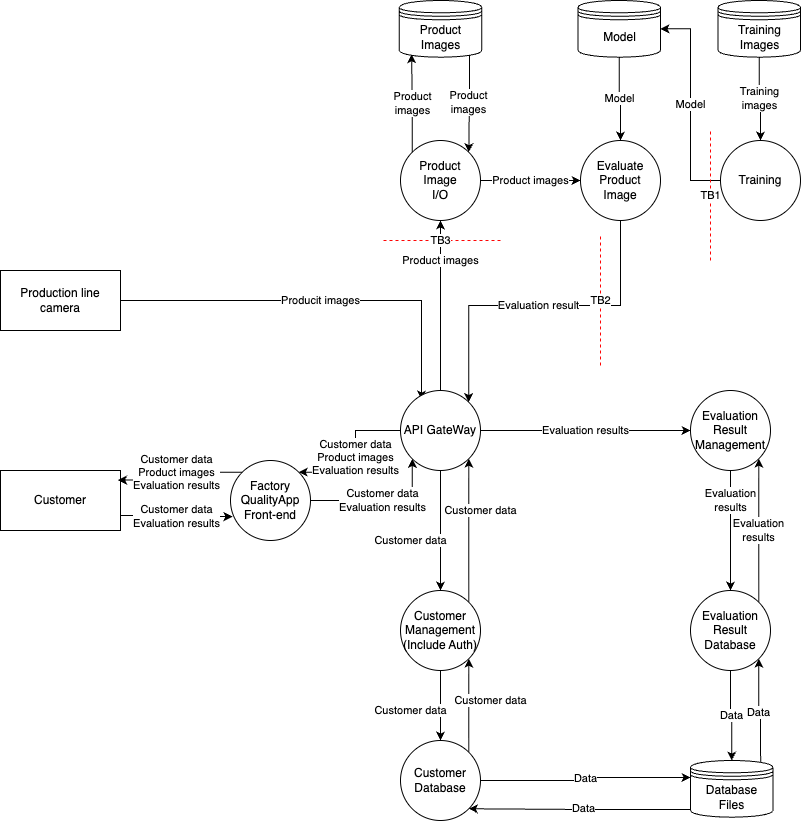

The diagram above was exported from draw.io. Its source (the exported page's mxGraphModel, read from the mxfile embedded in the PNG):
<mxGraphModel dx="863" dy="626" grid="1" gridSize="10" guides="1" tooltips="1" connect="1" arrows="1" fold="1" page="1" pageScale="1" pageWidth="850" pageHeight="1100" math="0" shadow="0">
  <root>
    <mxCell id="0" />
    <mxCell id="1" parent="0" />
    <mxCell id="Okjl_yhnIC2lDpPyXPDZ-1" value="Customer" style="rounded=0;whiteSpace=wrap;html=1;" parent="1" vertex="1">
      <mxGeometry x="20" y="480" width="120" height="60" as="geometry" />
    </mxCell>
    <mxCell id="mWEbfKK-n4bc4v-x-MYG-1" value="Producit images" style="edgeStyle=orthogonalEdgeStyle;rounded=0;orthogonalLoop=1;jettySize=auto;html=1;exitX=1;exitY=0.5;exitDx=0;exitDy=0;entryX=0.263;entryY=0.113;entryDx=0;entryDy=0;entryPerimeter=0;" parent="1" source="Okjl_yhnIC2lDpPyXPDZ-3" target="Okjl_yhnIC2lDpPyXPDZ-8" edge="1">
      <mxGeometry relative="1" as="geometry">
        <Array as="points">
          <mxPoint x="441" y="310" />
        </Array>
      </mxGeometry>
    </mxCell>
    <mxCell id="Okjl_yhnIC2lDpPyXPDZ-3" value="Production line&lt;br&gt;camera" style="rounded=0;whiteSpace=wrap;html=1;" parent="1" vertex="1">
      <mxGeometry x="20" y="280" width="120" height="60" as="geometry" />
    </mxCell>
    <mxCell id="Okjl_yhnIC2lDpPyXPDZ-39" value="&lt;span style=&quot;color: rgb(0, 0, 0); background-color: rgb(255, 255, 255); float: none; display: inline !important;&quot;&gt;Customer data&lt;/span&gt;&lt;br style=&quot;color: rgb(0, 0, 0);&quot;&gt;Evaluation results" style="edgeStyle=orthogonalEdgeStyle;rounded=0;orthogonalLoop=1;jettySize=auto;html=1;exitX=1;exitY=0.5;exitDx=0;exitDy=0;entryX=0;entryY=1;entryDx=0;entryDy=0;" parent="1" source="Okjl_yhnIC2lDpPyXPDZ-4" target="Okjl_yhnIC2lDpPyXPDZ-8" edge="1">
      <mxGeometry relative="1" as="geometry">
        <Array as="points">
          <mxPoint x="432" y="510" />
        </Array>
      </mxGeometry>
    </mxCell>
    <mxCell id="Okjl_yhnIC2lDpPyXPDZ-4" value="Factory&lt;br&gt;QualityApp&lt;br&gt;Front-end" style="ellipse;whiteSpace=wrap;html=1;aspect=fixed;" parent="1" vertex="1">
      <mxGeometry x="250" y="470" width="80" height="80" as="geometry" />
    </mxCell>
    <mxCell id="Okjl_yhnIC2lDpPyXPDZ-5" style="edgeStyle=orthogonalEdgeStyle;rounded=0;orthogonalLoop=1;jettySize=auto;html=1;exitX=0.5;exitY=1;exitDx=0;exitDy=0;" parent="1" source="Okjl_yhnIC2lDpPyXPDZ-4" target="Okjl_yhnIC2lDpPyXPDZ-4" edge="1">
      <mxGeometry relative="1" as="geometry" />
    </mxCell>
    <mxCell id="Okjl_yhnIC2lDpPyXPDZ-38" value="&lt;span style=&quot;color: rgb(0, 0, 0); background-color: rgb(255, 255, 255); float: none; display: inline !important;&quot;&gt;Customer data&lt;/span&gt;&lt;br style=&quot;color: rgb(0, 0, 0);&quot;&gt;Product images&lt;div&gt;Evaluation results&lt;/div&gt;" style="edgeStyle=orthogonalEdgeStyle;rounded=0;orthogonalLoop=1;jettySize=auto;html=1;exitX=0;exitY=0.5;exitDx=0;exitDy=0;entryX=1;entryY=0;entryDx=0;entryDy=0;" parent="1" source="Okjl_yhnIC2lDpPyXPDZ-8" target="Okjl_yhnIC2lDpPyXPDZ-4" edge="1">
      <mxGeometry relative="1" as="geometry" />
    </mxCell>
    <mxCell id="mWEbfKK-n4bc4v-x-MYG-4" value="Product images" style="edgeStyle=orthogonalEdgeStyle;rounded=0;orthogonalLoop=1;jettySize=auto;html=1;exitX=0.5;exitY=0;exitDx=0;exitDy=0;entryX=0.5;entryY=1;entryDx=0;entryDy=0;" parent="1" source="Okjl_yhnIC2lDpPyXPDZ-8" target="Okjl_yhnIC2lDpPyXPDZ-11" edge="1">
      <mxGeometry x="0.5294" relative="1" as="geometry">
        <mxPoint as="offset" />
      </mxGeometry>
    </mxCell>
    <mxCell id="Wj7SHy1sa3CYCT4Jh8IH-3" value="&lt;span style=&quot;color: rgb(0, 0, 0); font-family: Helvetica; font-size: 11px; font-style: normal; font-variant-ligatures: normal; font-variant-caps: normal; font-weight: 400; letter-spacing: normal; orphans: 2; text-align: center; text-indent: 0px; text-transform: none; widows: 2; word-spacing: 0px; -webkit-text-stroke-width: 0px; white-space: nowrap; background-color: rgb(255, 255, 255); text-decoration-thickness: initial; text-decoration-style: initial; text-decoration-color: initial; float: none; display: inline !important;&quot;&gt;Customer data&lt;/span&gt;" style="edgeStyle=orthogonalEdgeStyle;rounded=0;orthogonalLoop=1;jettySize=auto;html=1;exitX=0.5;exitY=1;exitDx=0;exitDy=0;entryX=0.5;entryY=0;entryDx=0;entryDy=0;" parent="1" source="Okjl_yhnIC2lDpPyXPDZ-8" target="Okjl_yhnIC2lDpPyXPDZ-28" edge="1">
      <mxGeometry x="0.1667" y="-30" relative="1" as="geometry">
        <mxPoint as="offset" />
      </mxGeometry>
    </mxCell>
    <mxCell id="Wj7SHy1sa3CYCT4Jh8IH-10" value="Evaluation results" style="edgeStyle=orthogonalEdgeStyle;rounded=0;orthogonalLoop=1;jettySize=auto;html=1;exitX=1;exitY=0.5;exitDx=0;exitDy=0;entryX=0;entryY=0.5;entryDx=0;entryDy=0;" parent="1" source="Okjl_yhnIC2lDpPyXPDZ-8" target="Wj7SHy1sa3CYCT4Jh8IH-9" edge="1">
      <mxGeometry relative="1" as="geometry" />
    </mxCell>
    <mxCell id="Okjl_yhnIC2lDpPyXPDZ-8" value="API GateWay" style="ellipse;whiteSpace=wrap;html=1;aspect=fixed;" parent="1" vertex="1">
      <mxGeometry x="420" y="400" width="80" height="80" as="geometry" />
    </mxCell>
    <mxCell id="Wj7SHy1sa3CYCT4Jh8IH-7" value="Customer data" style="edgeStyle=orthogonalEdgeStyle;rounded=0;orthogonalLoop=1;jettySize=auto;html=1;exitX=1;exitY=0;exitDx=0;exitDy=0;entryX=1;entryY=1;entryDx=0;entryDy=0;" parent="1" source="Okjl_yhnIC2lDpPyXPDZ-9" target="Okjl_yhnIC2lDpPyXPDZ-28" edge="1">
      <mxGeometry x="0.107" y="-22" relative="1" as="geometry">
        <mxPoint as="offset" />
      </mxGeometry>
    </mxCell>
    <mxCell id="Okjl_yhnIC2lDpPyXPDZ-9" value="Customer&lt;br&gt;Database" style="ellipse;whiteSpace=wrap;html=1;aspect=fixed;" parent="1" vertex="1">
      <mxGeometry x="420" y="750" width="80" height="80" as="geometry" />
    </mxCell>
    <mxCell id="Okjl_yhnIC2lDpPyXPDZ-18" value="Data" style="edgeStyle=orthogonalEdgeStyle;rounded=0;orthogonalLoop=1;jettySize=auto;html=1;entryX=1;entryY=1;entryDx=0;entryDy=0;exitX=0.073;exitY=0.865;exitDx=0;exitDy=0;exitPerimeter=0;" parent="1" source="Okjl_yhnIC2lDpPyXPDZ-10" target="Okjl_yhnIC2lDpPyXPDZ-9" edge="1">
      <mxGeometry relative="1" as="geometry">
        <mxPoint x="670" y="860" as="sourcePoint" />
      </mxGeometry>
    </mxCell>
    <mxCell id="Wj7SHy1sa3CYCT4Jh8IH-15" value="Data" style="edgeStyle=orthogonalEdgeStyle;rounded=0;orthogonalLoop=1;jettySize=auto;html=1;exitX=0.85;exitY=0.05;exitDx=0;exitDy=0;exitPerimeter=0;entryX=1;entryY=1;entryDx=0;entryDy=0;" parent="1" source="Okjl_yhnIC2lDpPyXPDZ-10" target="Wj7SHy1sa3CYCT4Jh8IH-12" edge="1">
      <mxGeometry relative="1" as="geometry" />
    </mxCell>
    <mxCell id="Okjl_yhnIC2lDpPyXPDZ-10" value="Database&lt;br&gt;Files" style="shape=datastore;whiteSpace=wrap;html=1;" parent="1" vertex="1">
      <mxGeometry x="710" y="770" width="82.5" height="56.67" as="geometry" />
    </mxCell>
    <mxCell id="Wj7SHy1sa3CYCT4Jh8IH-24" value="Product images" style="edgeStyle=orthogonalEdgeStyle;rounded=0;orthogonalLoop=1;jettySize=auto;html=1;exitX=1;exitY=0.5;exitDx=0;exitDy=0;entryX=0;entryY=0.5;entryDx=0;entryDy=0;" parent="1" source="Okjl_yhnIC2lDpPyXPDZ-11" target="Wj7SHy1sa3CYCT4Jh8IH-18" edge="1">
      <mxGeometry relative="1" as="geometry" />
    </mxCell>
    <mxCell id="Okjl_yhnIC2lDpPyXPDZ-11" value="Product&lt;br&gt;Image&lt;br&gt;I/O" style="ellipse;whiteSpace=wrap;html=1;aspect=fixed;" parent="1" vertex="1">
      <mxGeometry x="420" y="150" width="80" height="80" as="geometry" />
    </mxCell>
    <mxCell id="Okjl_yhnIC2lDpPyXPDZ-19" value="Data" style="edgeStyle=orthogonalEdgeStyle;rounded=0;orthogonalLoop=1;jettySize=auto;html=1;entryX=0;entryY=0.3;entryDx=0;entryDy=0;exitX=1;exitY=0.5;exitDx=0;exitDy=0;" parent="1" source="Okjl_yhnIC2lDpPyXPDZ-9" target="Okjl_yhnIC2lDpPyXPDZ-10" edge="1">
      <mxGeometry relative="1" as="geometry">
        <Array as="points">
          <mxPoint x="605" y="790" />
          <mxPoint x="605" y="787" />
        </Array>
        <mxPoint x="500" y="773" as="sourcePoint" />
      </mxGeometry>
    </mxCell>
    <mxCell id="Wj7SHy1sa3CYCT4Jh8IH-4" value="Customer data" style="edgeStyle=orthogonalEdgeStyle;rounded=0;orthogonalLoop=1;jettySize=auto;html=1;exitX=1;exitY=0;exitDx=0;exitDy=0;entryX=1;entryY=1;entryDx=0;entryDy=0;" parent="1" source="Okjl_yhnIC2lDpPyXPDZ-28" target="Okjl_yhnIC2lDpPyXPDZ-8" edge="1">
      <mxGeometry x="0.2789" y="-12" relative="1" as="geometry">
        <mxPoint as="offset" />
      </mxGeometry>
    </mxCell>
    <mxCell id="Wj7SHy1sa3CYCT4Jh8IH-8" value="Customer data" style="edgeStyle=orthogonalEdgeStyle;rounded=0;orthogonalLoop=1;jettySize=auto;html=1;exitX=0.5;exitY=1;exitDx=0;exitDy=0;entryX=0.5;entryY=0;entryDx=0;entryDy=0;" parent="1" source="Okjl_yhnIC2lDpPyXPDZ-28" target="Okjl_yhnIC2lDpPyXPDZ-9" edge="1">
      <mxGeometry x="0.1429" y="-30" relative="1" as="geometry">
        <mxPoint as="offset" />
      </mxGeometry>
    </mxCell>
    <mxCell id="Okjl_yhnIC2lDpPyXPDZ-28" value="Customer&lt;br&gt;Management&lt;br&gt;(Include Auth)" style="ellipse;whiteSpace=wrap;html=1;aspect=fixed;" parent="1" vertex="1">
      <mxGeometry x="420" y="600" width="80" height="80" as="geometry" />
    </mxCell>
    <mxCell id="Okjl_yhnIC2lDpPyXPDZ-40" value="&lt;span style=&quot;color: rgb(0, 0, 0); font-family: Helvetica; font-size: 11px; font-style: normal; font-variant-ligatures: normal; font-variant-caps: normal; font-weight: 400; letter-spacing: normal; orphans: 2; text-align: center; text-indent: 0px; text-transform: none; widows: 2; word-spacing: 0px; -webkit-text-stroke-width: 0px; white-space: nowrap; background-color: rgb(255, 255, 255); text-decoration-thickness: initial; text-decoration-style: initial; text-decoration-color: initial; float: none; display: inline !important;&quot;&gt;Customer data&lt;/span&gt;&lt;br style=&quot;forced-color-adjust: none; color: rgb(0, 0, 0); font-family: Helvetica; font-size: 11px; font-style: normal; font-variant-ligatures: normal; font-variant-caps: normal; font-weight: 400; letter-spacing: normal; orphans: 2; text-align: center; text-indent: 0px; text-transform: none; widows: 2; word-spacing: 0px; -webkit-text-stroke-width: 0px; white-space: nowrap; text-decoration-thickness: initial; text-decoration-style: initial; text-decoration-color: initial;&quot;&gt;Evaluation results" style="edgeStyle=orthogonalEdgeStyle;rounded=0;orthogonalLoop=1;jettySize=auto;html=1;exitX=1;exitY=0.75;exitDx=0;exitDy=0;entryX=0.025;entryY=0.701;entryDx=0;entryDy=0;entryPerimeter=0;" parent="1" source="Okjl_yhnIC2lDpPyXPDZ-1" target="Okjl_yhnIC2lDpPyXPDZ-4" edge="1">
      <mxGeometry relative="1" as="geometry" />
    </mxCell>
    <mxCell id="Okjl_yhnIC2lDpPyXPDZ-41" value="&lt;span style=&quot;color: rgb(0, 0, 0); font-family: Helvetica; font-size: 11px; font-style: normal; font-variant-ligatures: normal; font-variant-caps: normal; font-weight: 400; letter-spacing: normal; orphans: 2; text-align: center; text-indent: 0px; text-transform: none; widows: 2; word-spacing: 0px; -webkit-text-stroke-width: 0px; white-space: nowrap; background-color: rgb(255, 255, 255); text-decoration-thickness: initial; text-decoration-style: initial; text-decoration-color: initial; float: none; display: inline !important;&quot;&gt;Customer data&lt;/span&gt;&lt;br style=&quot;forced-color-adjust: none; color: rgb(0, 0, 0); font-family: Helvetica; font-size: 11px; font-style: normal; font-variant-ligatures: normal; font-variant-caps: normal; font-weight: 400; letter-spacing: normal; orphans: 2; text-align: center; text-indent: 0px; text-transform: none; widows: 2; word-spacing: 0px; -webkit-text-stroke-width: 0px; white-space: nowrap; text-decoration-thickness: initial; text-decoration-style: initial; text-decoration-color: initial;&quot;&gt;Product images&lt;div&gt;Evaluation results&lt;/div&gt;" style="edgeStyle=orthogonalEdgeStyle;rounded=0;orthogonalLoop=1;jettySize=auto;html=1;exitX=0;exitY=0;exitDx=0;exitDy=0;entryX=0.979;entryY=0.16;entryDx=0;entryDy=0;entryPerimeter=0;" parent="1" source="Okjl_yhnIC2lDpPyXPDZ-4" target="Okjl_yhnIC2lDpPyXPDZ-1" edge="1">
      <mxGeometry x="-0.001" relative="1" as="geometry">
        <mxPoint as="offset" />
      </mxGeometry>
    </mxCell>
    <mxCell id="Wj7SHy1sa3CYCT4Jh8IH-13" value="Evaluation&lt;br&gt;results" style="edgeStyle=orthogonalEdgeStyle;rounded=0;orthogonalLoop=1;jettySize=auto;html=1;exitX=0.5;exitY=1;exitDx=0;exitDy=0;entryX=0.5;entryY=0;entryDx=0;entryDy=0;" parent="1" source="Wj7SHy1sa3CYCT4Jh8IH-9" target="Wj7SHy1sa3CYCT4Jh8IH-12" edge="1">
      <mxGeometry x="-0.5" relative="1" as="geometry">
        <mxPoint as="offset" />
      </mxGeometry>
    </mxCell>
    <mxCell id="Wj7SHy1sa3CYCT4Jh8IH-9" value="Evaluation Result&lt;br&gt;Management" style="ellipse;whiteSpace=wrap;html=1;aspect=fixed;" parent="1" vertex="1">
      <mxGeometry x="710" y="400" width="80" height="80" as="geometry" />
    </mxCell>
    <mxCell id="Wj7SHy1sa3CYCT4Jh8IH-14" value="Data" style="edgeStyle=orthogonalEdgeStyle;rounded=0;orthogonalLoop=1;jettySize=auto;html=1;exitX=0.5;exitY=1;exitDx=0;exitDy=0;entryX=0.5;entryY=0;entryDx=0;entryDy=0;" parent="1" source="Wj7SHy1sa3CYCT4Jh8IH-12" target="Okjl_yhnIC2lDpPyXPDZ-10" edge="1">
      <mxGeometry relative="1" as="geometry" />
    </mxCell>
    <mxCell id="Wj7SHy1sa3CYCT4Jh8IH-16" value="&lt;span style=&quot;color: rgb(0, 0, 0); font-family: Helvetica; font-size: 11px; font-style: normal; font-variant-ligatures: normal; font-variant-caps: normal; font-weight: 400; letter-spacing: normal; orphans: 2; text-align: center; text-indent: 0px; text-transform: none; widows: 2; word-spacing: 0px; -webkit-text-stroke-width: 0px; white-space: nowrap; background-color: rgb(255, 255, 255); text-decoration-thickness: initial; text-decoration-style: initial; text-decoration-color: initial; float: none; display: inline !important;&quot;&gt;Evaluation&lt;/span&gt;&lt;br style=&quot;forced-color-adjust: none; color: rgb(0, 0, 0); font-family: Helvetica; font-size: 11px; font-style: normal; font-variant-ligatures: normal; font-variant-caps: normal; font-weight: 400; letter-spacing: normal; orphans: 2; text-align: center; text-indent: 0px; text-transform: none; widows: 2; word-spacing: 0px; -webkit-text-stroke-width: 0px; white-space: nowrap; text-decoration-thickness: initial; text-decoration-style: initial; text-decoration-color: initial;&quot;&gt;&lt;span style=&quot;color: rgb(0, 0, 0); font-family: Helvetica; font-size: 11px; font-style: normal; font-variant-ligatures: normal; font-variant-caps: normal; font-weight: 400; letter-spacing: normal; orphans: 2; text-align: center; text-indent: 0px; text-transform: none; widows: 2; word-spacing: 0px; -webkit-text-stroke-width: 0px; white-space: nowrap; background-color: rgb(255, 255, 255); text-decoration-thickness: initial; text-decoration-style: initial; text-decoration-color: initial; float: none; display: inline !important;&quot;&gt;results&lt;/span&gt;" style="edgeStyle=orthogonalEdgeStyle;rounded=0;orthogonalLoop=1;jettySize=auto;html=1;exitX=1;exitY=0;exitDx=0;exitDy=0;entryX=1;entryY=1;entryDx=0;entryDy=0;" parent="1" source="Wj7SHy1sa3CYCT4Jh8IH-12" target="Wj7SHy1sa3CYCT4Jh8IH-9" edge="1">
      <mxGeometry relative="1" as="geometry">
        <mxPoint as="offset" />
      </mxGeometry>
    </mxCell>
    <mxCell id="Wj7SHy1sa3CYCT4Jh8IH-12" value="Evaluation Result&lt;br&gt;Database" style="ellipse;whiteSpace=wrap;html=1;aspect=fixed;" parent="1" vertex="1">
      <mxGeometry x="710" y="600" width="80" height="80" as="geometry" />
    </mxCell>
    <mxCell id="Wj7SHy1sa3CYCT4Jh8IH-25" value="Evaluation result" style="edgeStyle=orthogonalEdgeStyle;rounded=0;orthogonalLoop=1;jettySize=auto;html=1;exitX=0.5;exitY=1;exitDx=0;exitDy=0;entryX=1;entryY=0;entryDx=0;entryDy=0;" parent="1" source="Wj7SHy1sa3CYCT4Jh8IH-18" target="Okjl_yhnIC2lDpPyXPDZ-8" edge="1">
      <mxGeometry relative="1" as="geometry" />
    </mxCell>
    <mxCell id="Wj7SHy1sa3CYCT4Jh8IH-18" value="Evaluate&lt;br&gt;Product&lt;br&gt;Image" style="ellipse;whiteSpace=wrap;html=1;aspect=fixed;" parent="1" vertex="1">
      <mxGeometry x="600" y="150" width="80" height="80" as="geometry" />
    </mxCell>
    <mxCell id="Wj7SHy1sa3CYCT4Jh8IH-22" value="Product&lt;br&gt;images" style="edgeStyle=orthogonalEdgeStyle;rounded=0;orthogonalLoop=1;jettySize=auto;html=1;exitX=0.85;exitY=0.95;exitDx=0;exitDy=0;exitPerimeter=0;entryX=1;entryY=0;entryDx=0;entryDy=0;" parent="1" source="Wj7SHy1sa3CYCT4Jh8IH-19" target="Okjl_yhnIC2lDpPyXPDZ-11" edge="1">
      <mxGeometry relative="1" as="geometry" />
    </mxCell>
    <mxCell id="Wj7SHy1sa3CYCT4Jh8IH-19" value="Product&lt;br&gt;Images" style="shape=datastore;whiteSpace=wrap;html=1;" parent="1" vertex="1">
      <mxGeometry x="418.75" y="10" width="82.5" height="56.67" as="geometry" />
    </mxCell>
    <mxCell id="Wj7SHy1sa3CYCT4Jh8IH-21" value="Product&lt;br&gt;images" style="edgeStyle=orthogonalEdgeStyle;rounded=0;orthogonalLoop=1;jettySize=auto;html=1;exitX=0;exitY=0;exitDx=0;exitDy=0;entryX=0.15;entryY=0.95;entryDx=0;entryDy=0;entryPerimeter=0;" parent="1" source="Okjl_yhnIC2lDpPyXPDZ-11" target="Wj7SHy1sa3CYCT4Jh8IH-19" edge="1">
      <mxGeometry relative="1" as="geometry" />
    </mxCell>
    <mxCell id="mfCRDU6b0lp0qxJqye84-8" value="Training&lt;br&gt;images" style="edgeStyle=orthogonalEdgeStyle;rounded=0;orthogonalLoop=1;jettySize=auto;html=1;exitX=0.5;exitY=1;exitDx=0;exitDy=0;entryX=0.5;entryY=0;entryDx=0;entryDy=0;" parent="1" source="mfCRDU6b0lp0qxJqye84-2" target="mfCRDU6b0lp0qxJqye84-4" edge="1">
      <mxGeometry relative="1" as="geometry" />
    </mxCell>
    <mxCell id="mfCRDU6b0lp0qxJqye84-2" value="Training&lt;br&gt;Images" style="shape=datastore;whiteSpace=wrap;html=1;" parent="1" vertex="1">
      <mxGeometry x="737.5" y="10" width="82.5" height="56.67" as="geometry" />
    </mxCell>
    <mxCell id="mfCRDU6b0lp0qxJqye84-6" value="Model" style="edgeStyle=orthogonalEdgeStyle;rounded=0;orthogonalLoop=1;jettySize=auto;html=1;exitX=0;exitY=0.5;exitDx=0;exitDy=0;entryX=1;entryY=0.5;entryDx=0;entryDy=0;" parent="1" source="mfCRDU6b0lp0qxJqye84-4" target="L2JXj8x8BeLorxlnys4D-1" edge="1">
      <mxGeometry relative="1" as="geometry" />
    </mxCell>
    <mxCell id="mfCRDU6b0lp0qxJqye84-4" value="Training" style="ellipse;whiteSpace=wrap;html=1;aspect=fixed;" parent="1" vertex="1">
      <mxGeometry x="740" y="150" width="80" height="80" as="geometry" />
    </mxCell>
    <mxCell id="L2JXj8x8BeLorxlnys4D-2" value="Model" style="edgeStyle=orthogonalEdgeStyle;rounded=0;orthogonalLoop=1;jettySize=auto;html=1;exitX=0.5;exitY=1;exitDx=0;exitDy=0;entryX=0.5;entryY=0;entryDx=0;entryDy=0;" parent="1" source="L2JXj8x8BeLorxlnys4D-1" target="Wj7SHy1sa3CYCT4Jh8IH-18" edge="1">
      <mxGeometry relative="1" as="geometry" />
    </mxCell>
    <mxCell id="L2JXj8x8BeLorxlnys4D-1" value="Model" style="shape=datastore;whiteSpace=wrap;html=1;" parent="1" vertex="1">
      <mxGeometry x="597.5" y="10" width="82.5" height="56.67" as="geometry" />
    </mxCell>
    <mxCell id="2" value="TB2" style="endArrow=none;dashed=1;html=1;rounded=0;strokeColor=#FF0303;" edge="1" parent="1">
      <mxGeometry width="50" height="50" relative="1" as="geometry">
        <mxPoint x="620" y="375" as="sourcePoint" />
        <mxPoint x="620" y="245" as="targetPoint" />
      </mxGeometry>
    </mxCell>
    <mxCell id="3" value="TB3" style="endArrow=none;dashed=1;html=1;rounded=0;strokeColor=#FF0303;" edge="1" parent="1">
      <mxGeometry width="50" height="50" relative="1" as="geometry">
        <mxPoint x="520" y="250" as="sourcePoint" />
        <mxPoint x="400" y="250" as="targetPoint" />
      </mxGeometry>
    </mxCell>
    <mxCell id="4" value="TB1" style="endArrow=none;dashed=1;html=1;rounded=0;strokeColor=#FF0303;" edge="1" parent="1">
      <mxGeometry width="50" height="50" relative="1" as="geometry">
        <mxPoint x="730" y="270" as="sourcePoint" />
        <mxPoint x="730" y="140" as="targetPoint" />
      </mxGeometry>
    </mxCell>
  </root>
</mxGraphModel>